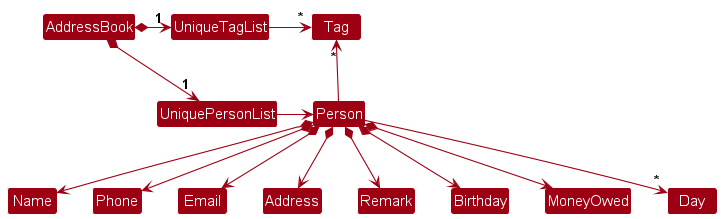

The diagram above was rendered by PlantUML. Its source (embedded in the PNG):
@startuml
!include style.puml
skinparam arrowThickness 1.1
skinparam arrowColor MODEL_COLOR
skinparam classBackgroundColor MODEL_COLOR

AddressBook *-right-> "1" UniquePersonList
AddressBook *-right-> "1" UniqueTagList
UniqueTagList -[hidden]down- UniquePersonList
UniqueTagList -[hidden]down- UniquePersonList

UniqueTagList -right-> "*" Tag
UniquePersonList -right-> Person

Person -up-> "*" Tag

Person *--> Name
Person *--> Phone
Person *--> Email
Person *--> Address
Person *--> Remark
Person *--> Birthday
Person *--> MoneyOwed
Person --> "*" Day
@enduml